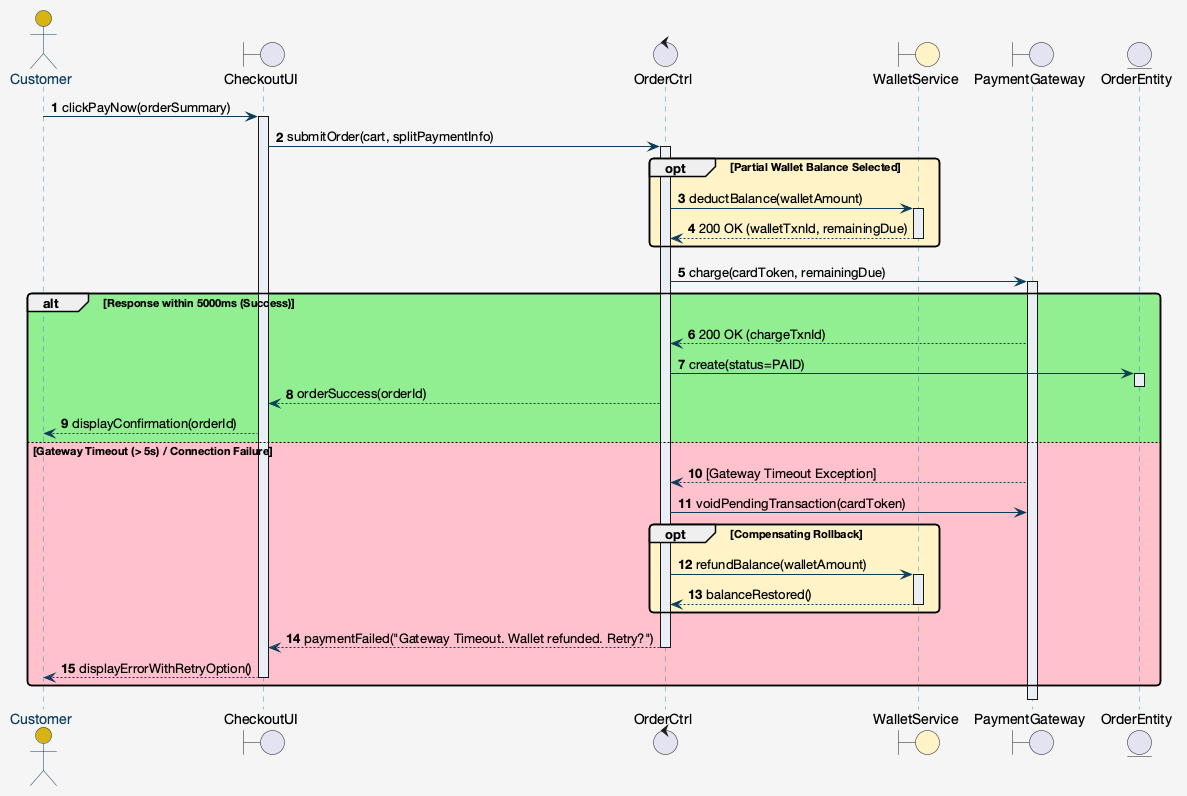

The diagram above was rendered by PlantUML. Its source (embedded in the PNG):
@startuml
skinparam backgroundColor #f5f5f5
skinparam defaultFontName "Helvetica Neue", Arial, sans-serif
skinparam roundCorner 8
skinparam shadowing false

skinparam sequence {
  ArrowColor #0b3c5d
  LifeLineBorderColor #328cc1
  LifeLineBackgroundColor #e8eff5
  ParticipantBorderColor #0b3c5d
  ParticipantBackgroundColor #ffffff
  ParticipantFontColor #0b3c5d
  ParticipantFontStyle bold
  ActorBorderColor #0b3c5d
  ActorBackgroundColor #d9b310
  ActorFontColor #0b3c5d
}

autonumber

actor Customer
boundary CheckoutUI
control OrderCtrl
boundary WalletService #fef3c7
boundary PaymentGateway
entity OrderEntity

Customer -> CheckoutUI : clickPayNow(orderSummary)
activate CheckoutUI

CheckoutUI -> OrderCtrl : submitOrder(cart, splitPaymentInfo)
activate OrderCtrl

' Step 1: Wallet Split Payment
opt #fef3c7 Partial Wallet Balance Selected
  OrderCtrl -> WalletService : deductBalance(walletAmount)
  activate WalletService
  WalletService --> OrderCtrl : 200 OK (walletTxnId, remainingDue)
  deactivate WalletService
end

' Step 2: Gateway Charge with Timeout Alternative
OrderCtrl -> PaymentGateway : charge(cardToken, remainingDue)
activate PaymentGateway

alt #LightGreen Response within 5000ms (Success)
  PaymentGateway --> OrderCtrl : 200 OK (chargeTxnId)
  OrderCtrl -> OrderEntity : create(status=PAID)
  activate OrderEntity
  deactivate OrderEntity
  OrderCtrl --> CheckoutUI : orderSuccess(orderId)
  CheckoutUI --> Customer : displayConfirmation(orderId)

else #Pink Gateway Timeout (> 5s) / Connection Failure
  PaymentGateway --> OrderCtrl : [Gateway Timeout Exception]
  OrderCtrl -> PaymentGateway : voidPendingTransaction(cardToken)
  
  opt #fef3c7 Compensating Rollback
    OrderCtrl -> WalletService : refundBalance(walletAmount)
    activate WalletService
    WalletService --> OrderCtrl : balanceRestored()
    deactivate WalletService
  end
  
  OrderCtrl --> CheckoutUI : paymentFailed("Gateway Timeout. Wallet refunded. Retry?")
  deactivate OrderCtrl
  CheckoutUI --> Customer : displayErrorWithRetryOption()
  deactivate CheckoutUI
end
deactivate PaymentGateway
@enduml